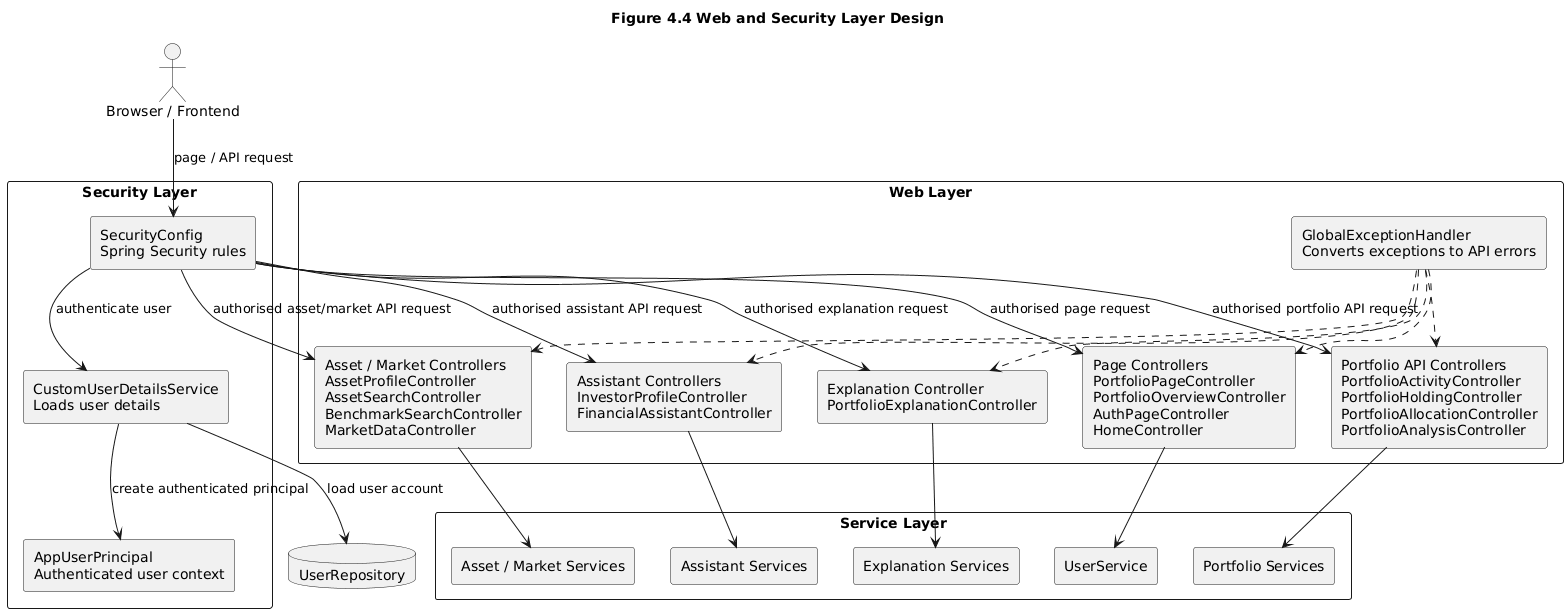

The diagram above was rendered by PlantUML. Its source (embedded in the PNG):
@startuml
title Figure 4.4 Web and Security Layer Design

skinparam componentStyle rectangle
skinparam shadowing false
skinparam packageStyle rectangle

actor "Browser / Frontend" as Browser

package "Security Layer" {
  component "SecurityConfig\nSpring Security rules" as SecurityConfig
  component "CustomUserDetailsService\nLoads user details" as UserDetails
  component "AppUserPrincipal\nAuthenticated user context" as Principal
}

package "Web Layer" {
  component "Page Controllers\nPortfolioPageController\nPortfolioOverviewController\nAuthPageController\nHomeController" as PageControllers

  component "Portfolio API Controllers\nPortfolioActivityController\nPortfolioHoldingController\nPortfolioAllocationController\nPortfolioAnalysisController" as PortfolioControllers

  component "Asset / Market Controllers\nAssetProfileController\nAssetSearchController\nBenchmarkSearchController\nMarketDataController" as AssetMarketControllers

  component "Assistant Controllers\nInvestorProfileController\nFinancialAssistantController" as AssistantControllers

  component "Explanation Controller\nPortfolioExplanationController" as ExplanationController

  component "GlobalExceptionHandler\nConverts exceptions to API errors" as ExceptionHandler
}

package "Service Layer" {
  component "UserService" as UserService
  component "Portfolio Services" as PortfolioServices
  component "Asset / Market Services" as AssetMarketServices
  component "Assistant Services" as AssistantServices
  component "Explanation Services" as ExplanationServices
}

database "UserRepository" as UserRepo

Browser --> SecurityConfig : page / API request
SecurityConfig --> UserDetails : authenticate user
UserDetails --> UserRepo : load user account
UserDetails --> Principal : create authenticated principal

SecurityConfig --> PageControllers : authorised page request
SecurityConfig --> PortfolioControllers : authorised portfolio API request
SecurityConfig --> AssetMarketControllers : authorised asset/market API request
SecurityConfig --> AssistantControllers : authorised assistant API request
SecurityConfig --> ExplanationController : authorised explanation request

PageControllers --> UserService
PortfolioControllers --> PortfolioServices
AssetMarketControllers --> AssetMarketServices
AssistantControllers --> AssistantServices
ExplanationController --> ExplanationServices

ExceptionHandler ..> PageControllers
ExceptionHandler ..> PortfolioControllers
ExceptionHandler ..> AssetMarketControllers
ExceptionHandler ..> AssistantControllers
ExceptionHandler ..> ExplanationController
@enduml